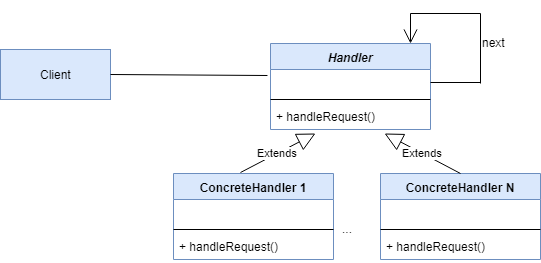

The diagram above was exported from draw.io. Its source (the exported page's mxGraphModel, read from the mxfile embedded in the PNG):
<mxGraphModel dx="868" dy="1572" grid="1" gridSize="10" guides="1" tooltips="1" connect="1" arrows="1" fold="1" page="1" pageScale="1" pageWidth="827" pageHeight="1169" math="0" shadow="0">
  <root>
    <mxCell id="0" />
    <mxCell id="1" parent="0" />
    <mxCell id="ft338q_I_m6CjiqVwgD8-1" value="Handler" style="swimlane;fontStyle=3;align=center;verticalAlign=top;childLayout=stackLayout;horizontal=1;startSize=26;horizontalStack=0;resizeParent=1;resizeParentMax=0;resizeLast=0;collapsible=1;marginBottom=0;fillColor=#dae8fc;strokeColor=#6c8ebf;" vertex="1" parent="1">
      <mxGeometry x="430" y="40" width="160" height="86" as="geometry" />
    </mxCell>
    <mxCell id="ft338q_I_m6CjiqVwgD8-2" value="  " style="text;strokeColor=none;fillColor=none;align=left;verticalAlign=top;spacingLeft=4;spacingRight=4;overflow=hidden;rotatable=0;points=[[0,0.5],[1,0.5]];portConstraint=eastwest;" vertex="1" parent="ft338q_I_m6CjiqVwgD8-1">
      <mxGeometry y="26" width="160" height="26" as="geometry" />
    </mxCell>
    <mxCell id="ft338q_I_m6CjiqVwgD8-3" value="" style="line;strokeWidth=1;fillColor=none;align=left;verticalAlign=middle;spacingTop=-1;spacingLeft=3;spacingRight=3;rotatable=0;labelPosition=right;points=[];portConstraint=eastwest;" vertex="1" parent="ft338q_I_m6CjiqVwgD8-1">
      <mxGeometry y="52" width="160" height="8" as="geometry" />
    </mxCell>
    <mxCell id="ft338q_I_m6CjiqVwgD8-4" value="+ handleRequest()" style="text;strokeColor=none;fillColor=none;align=left;verticalAlign=top;spacingLeft=4;spacingRight=4;overflow=hidden;rotatable=0;points=[[0,0.5],[1,0.5]];portConstraint=eastwest;" vertex="1" parent="ft338q_I_m6CjiqVwgD8-1">
      <mxGeometry y="60" width="160" height="26" as="geometry" />
    </mxCell>
    <mxCell id="ft338q_I_m6CjiqVwgD8-5" value="ConcreteHandler 1" style="swimlane;fontStyle=1;align=center;verticalAlign=top;childLayout=stackLayout;horizontal=1;startSize=26;horizontalStack=0;resizeParent=1;resizeParentMax=0;resizeLast=0;collapsible=1;marginBottom=0;fillColor=#dae8fc;strokeColor=#6c8ebf;" vertex="1" parent="1">
      <mxGeometry x="333" y="170" width="160" height="86" as="geometry" />
    </mxCell>
    <mxCell id="ft338q_I_m6CjiqVwgD8-6" value="  " style="text;strokeColor=none;fillColor=none;align=left;verticalAlign=top;spacingLeft=4;spacingRight=4;overflow=hidden;rotatable=0;points=[[0,0.5],[1,0.5]];portConstraint=eastwest;" vertex="1" parent="ft338q_I_m6CjiqVwgD8-5">
      <mxGeometry y="26" width="160" height="26" as="geometry" />
    </mxCell>
    <mxCell id="ft338q_I_m6CjiqVwgD8-7" value="" style="line;strokeWidth=1;fillColor=none;align=left;verticalAlign=middle;spacingTop=-1;spacingLeft=3;spacingRight=3;rotatable=0;labelPosition=right;points=[];portConstraint=eastwest;" vertex="1" parent="ft338q_I_m6CjiqVwgD8-5">
      <mxGeometry y="52" width="160" height="8" as="geometry" />
    </mxCell>
    <mxCell id="ft338q_I_m6CjiqVwgD8-8" value="+ handleRequest()" style="text;strokeColor=none;fillColor=none;align=left;verticalAlign=top;spacingLeft=4;spacingRight=4;overflow=hidden;rotatable=0;points=[[0,0.5],[1,0.5]];portConstraint=eastwest;" vertex="1" parent="ft338q_I_m6CjiqVwgD8-5">
      <mxGeometry y="60" width="160" height="26" as="geometry" />
    </mxCell>
    <mxCell id="ft338q_I_m6CjiqVwgD8-9" value="ConcreteHandler N" style="swimlane;fontStyle=1;align=center;verticalAlign=top;childLayout=stackLayout;horizontal=1;startSize=26;horizontalStack=0;resizeParent=1;resizeParentMax=0;resizeLast=0;collapsible=1;marginBottom=0;fillColor=#dae8fc;strokeColor=#6c8ebf;" vertex="1" parent="1">
      <mxGeometry x="540" y="170" width="160" height="86" as="geometry" />
    </mxCell>
    <mxCell id="ft338q_I_m6CjiqVwgD8-10" value="  " style="text;strokeColor=none;fillColor=none;align=left;verticalAlign=top;spacingLeft=4;spacingRight=4;overflow=hidden;rotatable=0;points=[[0,0.5],[1,0.5]];portConstraint=eastwest;" vertex="1" parent="ft338q_I_m6CjiqVwgD8-9">
      <mxGeometry y="26" width="160" height="26" as="geometry" />
    </mxCell>
    <mxCell id="ft338q_I_m6CjiqVwgD8-11" value="" style="line;strokeWidth=1;fillColor=none;align=left;verticalAlign=middle;spacingTop=-1;spacingLeft=3;spacingRight=3;rotatable=0;labelPosition=right;points=[];portConstraint=eastwest;" vertex="1" parent="ft338q_I_m6CjiqVwgD8-9">
      <mxGeometry y="52" width="160" height="8" as="geometry" />
    </mxCell>
    <mxCell id="ft338q_I_m6CjiqVwgD8-12" value="+ handleRequest()" style="text;strokeColor=none;fillColor=none;align=left;verticalAlign=top;spacingLeft=4;spacingRight=4;overflow=hidden;rotatable=0;points=[[0,0.5],[1,0.5]];portConstraint=eastwest;" vertex="1" parent="ft338q_I_m6CjiqVwgD8-9">
      <mxGeometry y="60" width="160" height="26" as="geometry" />
    </mxCell>
    <mxCell id="ft338q_I_m6CjiqVwgD8-13" value="..." style="text;html=1;resizable=0;points=[];autosize=1;align=left;verticalAlign=top;spacingTop=-4;" vertex="1" parent="1">
      <mxGeometry x="500" y="216" width="30" height="20" as="geometry" />
    </mxCell>
    <mxCell id="ft338q_I_m6CjiqVwgD8-14" value="Extends" style="endArrow=block;endSize=16;endFill=0;html=1;entryX=0.281;entryY=1.154;entryDx=0;entryDy=0;entryPerimeter=0;" edge="1" parent="1" target="ft338q_I_m6CjiqVwgD8-4">
      <mxGeometry width="160" relative="1" as="geometry">
        <mxPoint x="400" y="169" as="sourcePoint" />
        <mxPoint x="370" y="120" as="targetPoint" />
      </mxGeometry>
    </mxCell>
    <mxCell id="ft338q_I_m6CjiqVwgD8-15" value="Extends" style="endArrow=block;endSize=16;endFill=0;html=1;exitX=0.5;exitY=0;exitDx=0;exitDy=0;entryX=0.713;entryY=1.154;entryDx=0;entryDy=0;entryPerimeter=0;" edge="1" parent="1" source="ft338q_I_m6CjiqVwgD8-9" target="ft338q_I_m6CjiqVwgD8-4">
      <mxGeometry width="160" relative="1" as="geometry">
        <mxPoint x="460" y="140" as="sourcePoint" />
        <mxPoint x="620" y="140" as="targetPoint" />
      </mxGeometry>
    </mxCell>
    <mxCell id="ft338q_I_m6CjiqVwgD8-16" value="" style="endArrow=open;endFill=1;endSize=12;html=1;" edge="1" parent="1">
      <mxGeometry width="160" relative="1" as="geometry">
        <mxPoint x="570" y="10" as="sourcePoint" />
        <mxPoint x="570" y="40" as="targetPoint" />
      </mxGeometry>
    </mxCell>
    <mxCell id="ft338q_I_m6CjiqVwgD8-17" value="" style="endArrow=none;html=1;exitX=1;exitY=0.5;exitDx=0;exitDy=0;" edge="1" parent="1" source="ft338q_I_m6CjiqVwgD8-2">
      <mxGeometry width="50" height="50" relative="1" as="geometry">
        <mxPoint x="600" y="100" as="sourcePoint" />
        <mxPoint x="640" y="79" as="targetPoint" />
      </mxGeometry>
    </mxCell>
    <mxCell id="ft338q_I_m6CjiqVwgD8-18" value="" style="endArrow=none;html=1;" edge="1" parent="1">
      <mxGeometry width="50" height="50" relative="1" as="geometry">
        <mxPoint x="640" y="80" as="sourcePoint" />
        <mxPoint x="640" y="10" as="targetPoint" />
      </mxGeometry>
    </mxCell>
    <mxCell id="ft338q_I_m6CjiqVwgD8-19" value="" style="endArrow=none;html=1;" edge="1" parent="1">
      <mxGeometry width="50" height="50" relative="1" as="geometry">
        <mxPoint x="570" y="10" as="sourcePoint" />
        <mxPoint x="640" y="10" as="targetPoint" />
      </mxGeometry>
    </mxCell>
    <mxCell id="ft338q_I_m6CjiqVwgD8-20" value="Client" style="html=1;fillColor=#dae8fc;strokeColor=#6c8ebf;" vertex="1" parent="1">
      <mxGeometry x="160" y="46" width="110" height="50" as="geometry" />
    </mxCell>
    <mxCell id="ft338q_I_m6CjiqVwgD8-21" value="" style="endArrow=none;html=1;exitX=1;exitY=0.5;exitDx=0;exitDy=0;entryX=-0.019;entryY=0.231;entryDx=0;entryDy=0;entryPerimeter=0;" edge="1" parent="1" source="ft338q_I_m6CjiqVwgD8-20" target="ft338q_I_m6CjiqVwgD8-2">
      <mxGeometry width="50" height="50" relative="1" as="geometry">
        <mxPoint x="300" y="110" as="sourcePoint" />
        <mxPoint x="350" y="60" as="targetPoint" />
      </mxGeometry>
    </mxCell>
    <mxCell id="ft338q_I_m6CjiqVwgD8-22" value="next" style="text;html=1;resizable=0;points=[];autosize=1;align=left;verticalAlign=top;spacingTop=-4;" vertex="1" parent="1">
      <mxGeometry x="640" y="30" width="40" height="20" as="geometry" />
    </mxCell>
  </root>
</mxGraphModel>